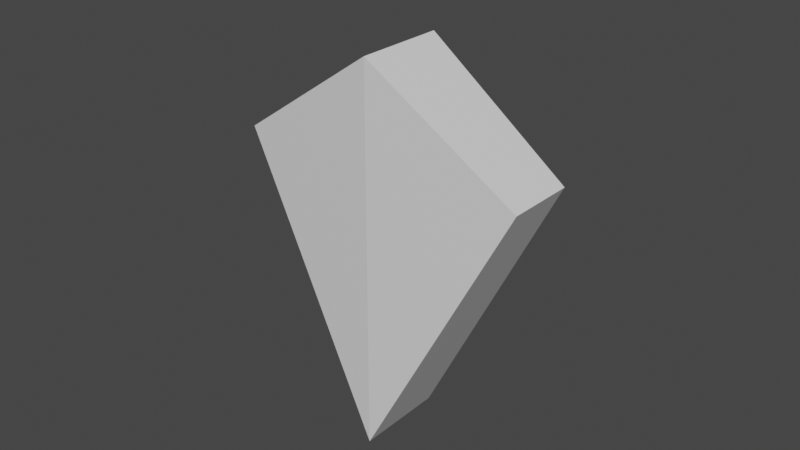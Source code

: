 # Source: kite.blend  (saved by Blender 2.92.15; exported with 4.5.12 LTS)
import bpy
from mathutils import Matrix  # noqa: F401  (used for matrix-valued properties, if any)

bpy.ops.wm.read_factory_settings(use_empty=True)
scene = bpy.context.scene
scene.name = 'Scene'

# ---- collections
col_collection = bpy.data.collections.new('Collection'); scene.collection.children.link(col_collection)

# ---- materials (node trees are filled in below, after node groups)
mat_material = bpy.data.materials.new('Material')
mat_material.alpha_threshold = 0.0
mat_material.use_transparent_shadow = False
mat_material.line_color = (0.0, 0.0, 0.0, 1.0)

# ---- material node trees
mat_material.use_nodes = True; mat_material.node_tree.nodes.clear()
_N = mat_material.node_tree.nodes; _L = mat_material.node_tree.links
n0 = _N.new('ShaderNodeOutputMaterial'); n0.name = 'Material Output'; n0.location = (300, 300)
n1 = _N.new('ShaderNodeBsdfPrincipled'); n1.name = 'Principled BSDF'; n1.location = (10, 300)
n1.distribution = 'GGX'
n1.subsurface_method = 'BURLEY'
n1.inputs[2].default_value = 0.4
n1.inputs[3].default_value = 1.45
n1.inputs[27].default_value = (0.0, 0.0, 0.0, 1.0)
n1.inputs[28].default_value = 1.0
_L.new(n1.outputs[0], n0.inputs[0])
n0.is_active_output = True

# ---- world
world_world = bpy.data.worlds.new('World'); scene.world = world_world
world_world.use_nodes = True; world_world.node_tree.nodes.clear()
_N = world_world.node_tree.nodes; _L = world_world.node_tree.links
n0 = _N.new('ShaderNodeOutputWorld'); n0.name = 'World Output'; n0.location = (300, 300)
n1 = _N.new('ShaderNodeBackground'); n1.name = 'Background'; n1.location = (10, 300)
n1.inputs[0].default_value = (0.05088, 0.05088, 0.05088, 1.0)
_L.new(n1.outputs[0], n0.inputs[0])
n0.is_active_output = True
world_world.color = (0.05088, 0.05088, 0.05088)
world_world.use_sun_shadow = False
world_world.sun_shadow_jitter_overblur = 0.0

# ---- meshes
me_cube = bpy.data.meshes.new('Cube')
me_cube.from_pydata([(0.2843, 0.7601, 1.236), (1.0, 1.0, -1.0), (0.2843, -0.7601, 1.236), (1.0, -1.0, -1.0), (-1.0, 1.0, 1.0), (-1.236, 0.7601, -0.2843), (-1.0, -1.0, 1.0), (-1.236, -0.7601, -0.2843)], [], [(0, 4, 6, 2), (3, 2, 6, 7), (7, 6, 4, 5), (5, 1, 3, 7), (1, 0, 2, 3), (5, 4, 0, 1)])
_uv = me_cube.uv_layers.new(name='UVMap')
_uv.uv.foreach_set('vector', [0.625, 0.5, 0.875, 0.5, 0.875, 0.75, 0.625, 0.75, 0.375, 0.75, 0.625, 0.75, 0.625, 1.0, 0.375, 1.0, 0.375, 0.0, 0.625, 0.0, 0.625, 0.25, 0.375, 0.25, 0.125, 0.5, 0.375, 0.5, 0.375, 0.75, 0.125, 0.75, 0.375, 0.5, 0.625, 0.5, 0.625, 0.75, 0.375, 0.75, 0.375, 0.25, 0.625, 0.25, 0.625, 0.5, 0.375, 0.5])
me_cube.materials.append(mat_material)
me_cube.use_remesh_preserve_volume = False
me_cube.use_remesh_preserve_attributes = False
me_cube.use_mirror_vertex_groups = False
me_cube.update()

# ---- objects
ob_cube = bpy.data.objects.new('Cube', me_cube)

# ---- transforms, parenting, visibility, modifiers, constraints
ob_cube.location = (0.0, 0.0, 0.0)
ob_cube.rotation_euler = (0.0, 0.7854, 0.0)
ob_cube.scale = (0.075, 0.025, 0.075)
ob_cube.lock_rotations_4d = False
ob_cube.empty_display_type = 'ARROWS'
ob_cube.lineart.crease_threshold = 0.0

# ---- collection membership
col_collection.objects.link(ob_cube)

# ---- scene / render settings (as saved in the file)
scene.frame_start = 1; scene.frame_end = 250; scene.frame_set(1)
scene.render.engine = 'BLENDER_EEVEE_NEXT'
scene.cycles.use_denoising = False
scene.cycles.samples = 128
scene.cycles.sampling_pattern = 'TABULATED_SOBOL'
scene.cycles.use_adaptive_sampling = False
scene.cycles.use_light_tree = False
scene.view_settings.view_transform = 'Filmic'
bpy.context.view_layer.update()

# ---- added for rendering (the .blend has no active camera and no usable light): camera, sun
cam_auto = bpy.data.cameras.new('AutoCamera')
cam_auto.lens = 50.0
cam_auto.sensor_width = 36.0
cam_auto.clip_end = 1000.0
ob_auto_camera = bpy.data.objects.new('AutoCamera', cam_auto)
scene.collection.objects.link(ob_auto_camera)
ob_auto_camera.location = (0.313736, -0.376483, 0.263499)
ob_auto_camera.rotation_euler = (1.09748, -7.21219e-08, 0.694738)
scene.camera = ob_auto_camera
light_auto_sun = bpy.data.lights.new('AutoSun', 'SUN')
light_auto_sun.energy = 3.0
light_auto_sun.angle = 0.0523599
ob_auto_sun = bpy.data.objects.new('AutoSun', light_auto_sun)
scene.collection.objects.link(ob_auto_sun)
ob_auto_sun.rotation_euler = (0.872665, 0.174533, 0.523599)
bpy.context.view_layer.update()
